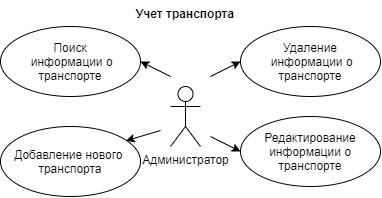

The diagram above was exported from draw.io. Its source (the exported page's mxGraphModel, read from the mxfile embedded in the PNG):
<mxGraphModel dx="748" dy="422" grid="1" gridSize="10" guides="1" tooltips="1" connect="1" arrows="1" fold="1" page="1" pageScale="1" pageWidth="827" pageHeight="1169" math="0" shadow="0">
  <root>
    <mxCell id="0" />
    <mxCell id="1" parent="0" />
    <mxCell id="T6GvXBFTEE6qmfAQX6hu-1" value="Администратор" style="shape=umlActor;verticalLabelPosition=bottom;verticalAlign=top;html=1;" vertex="1" parent="1">
      <mxGeometry x="430" y="160" width="30" height="60" as="geometry" />
    </mxCell>
    <mxCell id="T6GvXBFTEE6qmfAQX6hu-2" value="Учет транспорта" style="text;align=center;fontStyle=1;verticalAlign=middle;spacingLeft=3;spacingRight=3;strokeColor=none;rotatable=0;points=[[0,0.5],[1,0.5]];portConstraint=eastwest;" vertex="1" parent="1">
      <mxGeometry x="377.5" y="74" width="135" height="26" as="geometry" />
    </mxCell>
    <mxCell id="T6GvXBFTEE6qmfAQX6hu-3" value="Добавление нового&amp;nbsp; транспорта" style="ellipse;whiteSpace=wrap;html=1;" vertex="1" parent="1">
      <mxGeometry x="260" y="200" width="140" height="70" as="geometry" />
    </mxCell>
    <mxCell id="T6GvXBFTEE6qmfAQX6hu-5" value="Редактирование информации о транспорте" style="ellipse;whiteSpace=wrap;html=1;" vertex="1" parent="1">
      <mxGeometry x="500" y="190" width="140" height="70" as="geometry" />
    </mxCell>
    <mxCell id="T6GvXBFTEE6qmfAQX6hu-6" value="Удаление&lt;br&gt;&amp;nbsp;информации о транспорте" style="ellipse;whiteSpace=wrap;html=1;" vertex="1" parent="1">
      <mxGeometry x="500" y="100" width="140" height="70" as="geometry" />
    </mxCell>
    <mxCell id="T6GvXBFTEE6qmfAQX6hu-7" value="Поиск&lt;br&gt;&amp;nbsp;информации о транспорте" style="ellipse;whiteSpace=wrap;html=1;" vertex="1" parent="1">
      <mxGeometry x="260" y="100" width="140" height="70" as="geometry" />
    </mxCell>
    <mxCell id="T6GvXBFTEE6qmfAQX6hu-8" value="" style="endArrow=classic;html=1;rounded=0;entryX=0;entryY=0.5;entryDx=0;entryDy=0;" edge="1" parent="1" target="T6GvXBFTEE6qmfAQX6hu-6">
      <mxGeometry width="50" height="50" relative="1" as="geometry">
        <mxPoint x="470" y="150" as="sourcePoint" />
        <mxPoint x="490" y="180" as="targetPoint" />
      </mxGeometry>
    </mxCell>
    <mxCell id="T6GvXBFTEE6qmfAQX6hu-9" value="" style="endArrow=classic;html=1;rounded=0;entryX=0;entryY=0.5;entryDx=0;entryDy=0;" edge="1" parent="1" target="T6GvXBFTEE6qmfAQX6hu-5">
      <mxGeometry width="50" height="50" relative="1" as="geometry">
        <mxPoint x="470" y="210" as="sourcePoint" />
        <mxPoint x="509.9999999999984" y="145" as="targetPoint" />
      </mxGeometry>
    </mxCell>
    <mxCell id="T6GvXBFTEE6qmfAQX6hu-10" value="" style="endArrow=classic;html=1;rounded=0;entryX=1;entryY=0;entryDx=0;entryDy=0;" edge="1" parent="1">
      <mxGeometry width="50" height="50" relative="1" as="geometry">
        <mxPoint x="420" y="204" as="sourcePoint" />
        <mxPoint x="385.4974746830585" y="214.25126265847064" as="targetPoint" />
      </mxGeometry>
    </mxCell>
    <mxCell id="T6GvXBFTEE6qmfAQX6hu-11" value="" style="endArrow=classic;html=1;rounded=0;entryX=1;entryY=0.5;entryDx=0;entryDy=0;" edge="1" parent="1" target="T6GvXBFTEE6qmfAQX6hu-7">
      <mxGeometry width="50" height="50" relative="1" as="geometry">
        <mxPoint x="430" y="150" as="sourcePoint" />
        <mxPoint x="395.4974746830585" y="224.25126265847064" as="targetPoint" />
      </mxGeometry>
    </mxCell>
  </root>
</mxGraphModel>